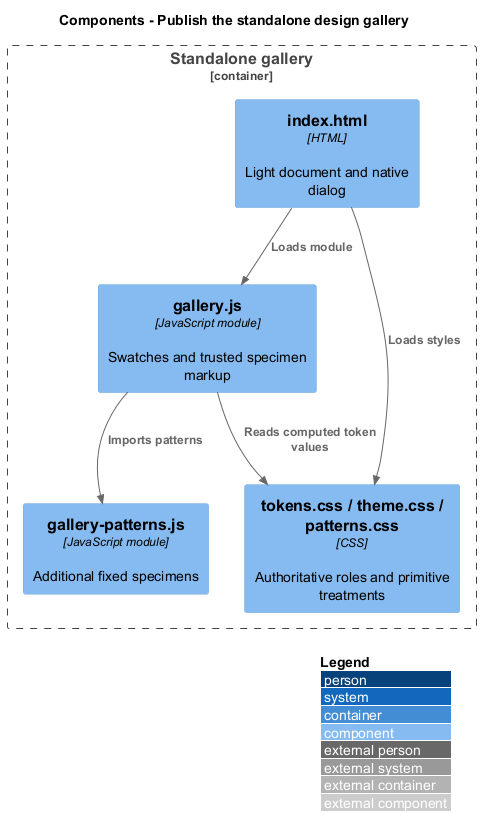

The diagram above was rendered by PlantUML. Its source (embedded in the PNG):
@startuml
!include <C4/C4_Component>
LAYOUT_WITH_LEGEND()
title Components - Publish the standalone design gallery
Container_Boundary(site, "Standalone gallery") {
Component(html, "index.html", "HTML", "Light document and native dialog")
Component(gallery, "gallery.js", "JavaScript module", "Swatches and trusted specimen markup")
Component(patterns, "gallery-patterns.js", "JavaScript module", "Additional fixed specimens")
Component(css, "tokens.css / theme.css / patterns.css", "CSS", "Authoritative roles and primitive treatments")
Rel(html, gallery, "Loads module")
Rel(gallery, patterns, "Imports patterns")
Rel(html, css, "Loads styles")
Rel(gallery, css, "Reads computed token values")
}
@enduml